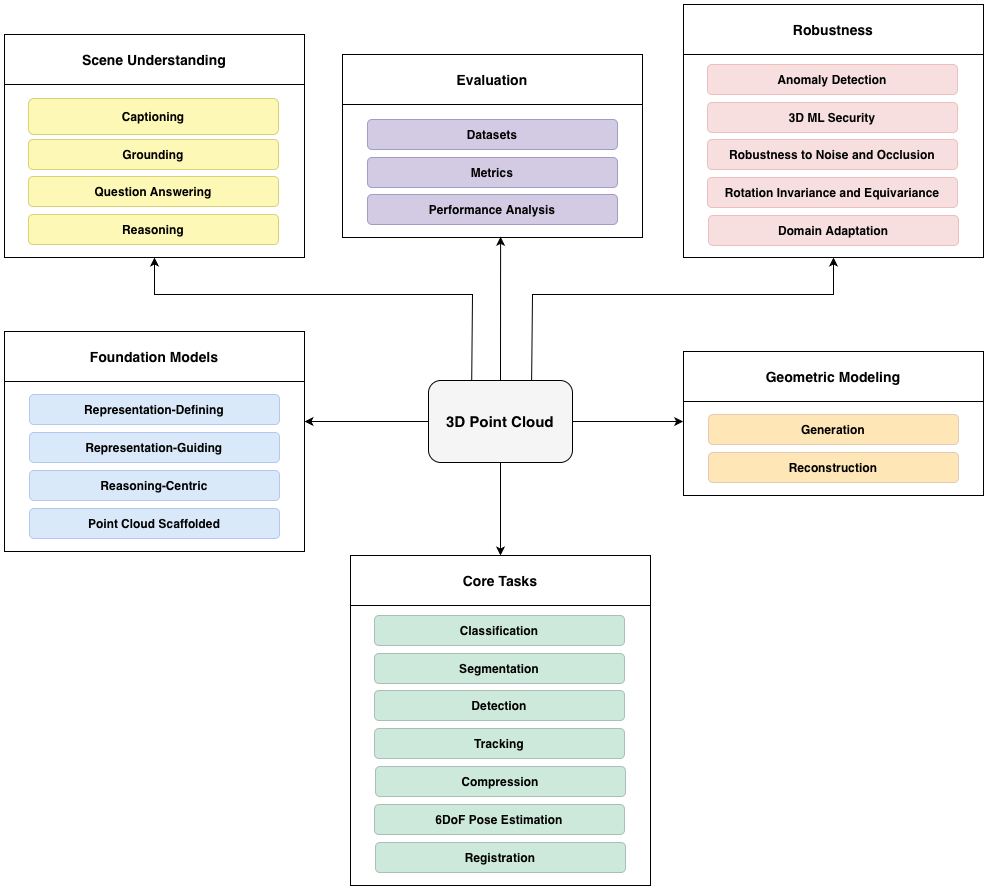

The diagram above was exported from draw.io. Its source (the exported page's mxGraphModel, read from the mxfile embedded in the PNG):
<mxGraphModel dx="1751" dy="1076" grid="1" gridSize="10" guides="1" tooltips="1" connect="1" arrows="1" fold="1" page="1" pageScale="1" pageWidth="1030" pageHeight="950" math="0" shadow="0">
  <root>
    <mxCell id="0" />
    <mxCell id="1" parent="0" />
    <mxCell id="LzY9VKTthfx_6SZGqwTQ-1" parent="1" style="swimlane;childLayout=stackLayout;horizontal=1;startSize=50;horizontalStack=0;rounded=0;fontSize=14;fontStyle=0;strokeWidth=1;resizeParent=0;resizeLast=1;shadow=1;dashed=0;align=center;arcSize=4;whiteSpace=wrap;html=1;fillColor=#FFFFFF;strokeColor=#000000;" value="&lt;b&gt;Robustness&lt;/b&gt;" vertex="1">
      <mxGeometry height="253" width="300" x="700" y="30" as="geometry">
        <mxRectangle height="50" width="110" x="877" y="1190" as="alternateBounds" />
      </mxGeometry>
    </mxCell>
    <mxCell id="LzY9VKTthfx_6SZGqwTQ-2" parent="LzY9VKTthfx_6SZGqwTQ-1" style="align=left;strokeColor=#000000;fillColor=#FFFFFF;spacingLeft=4;spacingRight=4;fontSize=12;verticalAlign=top;resizable=0;rotatable=0;part=1;html=1;whiteSpace=wrap;" value="" vertex="1">
      <mxGeometry height="203" width="300" y="50" as="geometry" />
    </mxCell>
    <mxCell id="LzY9VKTthfx_6SZGqwTQ-3" parent="1" style="rounded=1;whiteSpace=wrap;html=1;fillColor=#F7DFDF;strokeColor=#EFBDBD;" value="&lt;b&gt;Anomaly Detection&lt;/b&gt;" vertex="1">
      <mxGeometry height="30" width="250" x="724" y="90" as="geometry" />
    </mxCell>
    <mxCell id="LzY9VKTthfx_6SZGqwTQ-4" parent="1" style="rounded=1;whiteSpace=wrap;html=1;fillColor=#F7DFDF;strokeColor=#EFBDBD;" value="&lt;b&gt;3D ML Security&lt;/b&gt;" vertex="1">
      <mxGeometry height="30" width="250" x="724" y="128" as="geometry" />
    </mxCell>
    <mxCell id="LzY9VKTthfx_6SZGqwTQ-5" parent="1" style="rounded=1;whiteSpace=wrap;html=1;fillColor=#F7DFDF;strokeColor=#EFBDBD;" value="&lt;b&gt;Robustness to Noise and Occlusion&lt;/b&gt;" vertex="1">
      <mxGeometry height="30" width="250" x="724" y="165" as="geometry" />
    </mxCell>
    <mxCell id="LzY9VKTthfx_6SZGqwTQ-6" parent="1" style="rounded=1;whiteSpace=wrap;html=1;fillColor=#F7DFDF;strokeColor=#EFBDBD;" value="&lt;b&gt;Rotation Invariance and&amp;nbsp;Equivariance&lt;/b&gt;" vertex="1">
      <mxGeometry height="30" width="250" x="724" y="203" as="geometry" />
    </mxCell>
    <mxCell id="LzY9VKTthfx_6SZGqwTQ-7" parent="1" style="rounded=1;whiteSpace=wrap;html=1;fillColor=#F7DFDF;strokeColor=#EFBDBD;" value="&lt;b&gt;Domain Adaptation&lt;/b&gt;" vertex="1">
      <mxGeometry height="30" width="250" x="725" y="241" as="geometry" />
    </mxCell>
    <mxCell id="LzY9VKTthfx_6SZGqwTQ-8" parent="1" style="swimlane;childLayout=stackLayout;horizontal=1;startSize=50;horizontalStack=0;rounded=0;fontSize=14;fontStyle=0;strokeWidth=1;resizeParent=0;resizeLast=1;shadow=1;dashed=0;align=center;arcSize=4;whiteSpace=wrap;html=1;fillColor=#FFFFFF;strokeColor=#000000;" value="&lt;b&gt;Evaluation&lt;/b&gt;" vertex="1">
      <mxGeometry height="183" width="300" x="359" y="80" as="geometry" />
    </mxCell>
    <mxCell id="LzY9VKTthfx_6SZGqwTQ-9" parent="LzY9VKTthfx_6SZGqwTQ-8" style="align=left;strokeColor=#000000;fillColor=#FFFFFF;spacingLeft=4;spacingRight=4;fontSize=12;verticalAlign=top;resizable=0;rotatable=0;part=1;html=1;whiteSpace=wrap;" value="" vertex="1">
      <mxGeometry height="133" width="300" y="50" as="geometry" />
    </mxCell>
    <mxCell id="LzY9VKTthfx_6SZGqwTQ-10" parent="1" style="rounded=1;whiteSpace=wrap;html=1;fillColor=#D2CBE3;strokeColor=#9F9FC6;" value="&lt;b&gt;Datasets&lt;/b&gt;" vertex="1">
      <mxGeometry height="30" width="250" x="384" y="145" as="geometry" />
    </mxCell>
    <mxCell id="LzY9VKTthfx_6SZGqwTQ-11" parent="1" style="rounded=1;whiteSpace=wrap;html=1;fillColor=#D2CBE3;strokeColor=#9F9FC6;" value="&lt;b&gt;Metrics&lt;/b&gt;" vertex="1">
      <mxGeometry height="30" width="250" x="384" y="183" as="geometry" />
    </mxCell>
    <mxCell id="LzY9VKTthfx_6SZGqwTQ-12" parent="1" style="rounded=1;whiteSpace=wrap;html=1;fillColor=#D2CBE3;strokeColor=#9F9FC6;" value="&lt;b&gt;Performance Analysis&lt;/b&gt;" vertex="1">
      <mxGeometry height="30" width="250" x="384" y="220" as="geometry" />
    </mxCell>
    <mxCell id="LzY9VKTthfx_6SZGqwTQ-13" edge="1" parent="1" source="LzY9VKTthfx_6SZGqwTQ-23" style="endArrow=classic;html=1;rounded=0;exitX=0.5;exitY=0;exitDx=0;exitDy=0;shadow=1;entryX=0.527;entryY=0.995;entryDx=0;entryDy=0;entryPerimeter=0;" target="LzY9VKTthfx_6SZGqwTQ-9" value="">
      <mxGeometry height="50" relative="1" width="50" as="geometry">
        <mxPoint x="519" y="363" as="sourcePoint" />
        <mxPoint x="517" y="265" as="targetPoint" />
      </mxGeometry>
    </mxCell>
    <mxCell id="LzY9VKTthfx_6SZGqwTQ-14" parent="1" style="swimlane;childLayout=stackLayout;horizontal=1;startSize=50;horizontalStack=0;rounded=0;fontSize=14;fontStyle=0;strokeWidth=1;resizeParent=0;resizeLast=1;shadow=1;dashed=0;align=center;arcSize=4;whiteSpace=wrap;html=1;fillColor=#FFFFFF;strokeColor=#000000;swimlaneFillColor=none;" value="&lt;b&gt;Scene Understanding&lt;/b&gt;" vertex="1">
      <mxGeometry height="223" width="300" x="21" y="60" as="geometry" />
    </mxCell>
    <mxCell id="LzY9VKTthfx_6SZGqwTQ-15" parent="LzY9VKTthfx_6SZGqwTQ-14" style="align=left;strokeColor=#000000;fillColor=#FFFFFF;spacingLeft=4;spacingRight=4;fontSize=12;verticalAlign=top;resizable=0;rotatable=0;part=1;html=1;whiteSpace=wrap;" value="" vertex="1">
      <mxGeometry height="173" width="300" y="50" as="geometry" />
    </mxCell>
    <mxCell id="LzY9VKTthfx_6SZGqwTQ-16" parent="1" style="rounded=1;whiteSpace=wrap;html=1;fillColor=#FEF8B6;strokeColor=#D7D273;" value="&lt;b&gt;Captioning&lt;/b&gt;" vertex="1">
      <mxGeometry height="36" width="250" x="45" y="124" as="geometry" />
    </mxCell>
    <mxCell id="LzY9VKTthfx_6SZGqwTQ-17" parent="1" style="rounded=1;whiteSpace=wrap;html=1;fillColor=#FEF8B6;strokeColor=#D7D273;" value="&lt;b&gt;Grounding&lt;/b&gt;" vertex="1">
      <mxGeometry height="30" width="250" x="45" y="165" as="geometry" />
    </mxCell>
    <mxCell id="LzY9VKTthfx_6SZGqwTQ-18" parent="1" style="rounded=1;whiteSpace=wrap;html=1;fillColor=#FEF8B6;strokeColor=#D7D273;" value="&lt;b&gt;Question Answering&lt;/b&gt;" vertex="1">
      <mxGeometry height="30" width="250" x="45" y="202" as="geometry" />
    </mxCell>
    <mxCell id="LzY9VKTthfx_6SZGqwTQ-19" parent="1" style="rounded=1;whiteSpace=wrap;html=1;fillColor=#FEF8B6;strokeColor=#D7D273;" value="&lt;b&gt;Reasoning&lt;/b&gt;" vertex="1">
      <mxGeometry height="30" width="250" x="45" y="240" as="geometry" />
    </mxCell>
    <mxCell id="LzY9VKTthfx_6SZGqwTQ-20" edge="1" parent="1" source="LzY9VKTthfx_6SZGqwTQ-23" style="endArrow=classic;html=1;rounded=0;exitX=0.299;exitY=0.2;exitDx=0;exitDy=0;entryX=0.5;entryY=1;entryDx=0;entryDy=0;exitPerimeter=0;shadow=1;" target="LzY9VKTthfx_6SZGqwTQ-14" value="">
      <mxGeometry height="50" relative="1" width="50" as="geometry">
        <Array as="points">
          <mxPoint x="489" y="320" />
          <mxPoint x="171" y="320" />
        </Array>
        <mxPoint x="489" y="363" as="sourcePoint" />
        <mxPoint x="493" y="420" as="targetPoint" />
      </mxGeometry>
    </mxCell>
    <mxCell id="LzY9VKTthfx_6SZGqwTQ-21" edge="1" parent="1" source="LzY9VKTthfx_6SZGqwTQ-23" style="endArrow=classic;html=1;rounded=0;exitX=0.715;exitY=0.2;exitDx=0;exitDy=0;entryX=0.5;entryY=1;entryDx=0;entryDy=0;exitPerimeter=0;shadow=1;" target="LzY9VKTthfx_6SZGqwTQ-1" value="">
      <mxGeometry height="50" relative="1" width="50" as="geometry">
        <Array as="points">
          <mxPoint x="549" y="320" />
          <mxPoint x="850" y="320" />
        </Array>
        <mxPoint x="549" y="363" as="sourcePoint" />
        <mxPoint x="723" y="330" as="targetPoint" />
      </mxGeometry>
    </mxCell>
    <mxCell id="LhCL_5w8huFo9YqCg1zF-10" edge="1" parent="1" source="LzY9VKTthfx_6SZGqwTQ-23" style="edgeStyle=orthogonalEdgeStyle;rounded=0;orthogonalLoop=1;jettySize=auto;html=1;">
      <mxGeometry relative="1" as="geometry">
        <mxPoint x="321" y="447" as="targetPoint" />
      </mxGeometry>
    </mxCell>
    <mxCell id="LhCL_5w8huFo9YqCg1zF-12" edge="1" parent="1" source="LzY9VKTthfx_6SZGqwTQ-23" style="edgeStyle=orthogonalEdgeStyle;rounded=0;orthogonalLoop=1;jettySize=auto;html=1;entryX=0.5;entryY=0;entryDx=0;entryDy=0;" target="LzY9VKTthfx_6SZGqwTQ-33">
      <mxGeometry relative="1" as="geometry" />
    </mxCell>
    <mxCell id="LzY9VKTthfx_6SZGqwTQ-23" parent="1" style="rounded=1;whiteSpace=wrap;html=1;fillColor=#F5F5F5;strokeColor=#000000;shadow=1;" value="&lt;b&gt;&lt;font style=&quot;font-size: 15px;&quot;&gt;3D Point Cloud&lt;/font&gt;&lt;/b&gt;" vertex="1">
      <mxGeometry height="82" width="144" x="445" y="406" as="geometry" />
    </mxCell>
    <mxCell id="LzY9VKTthfx_6SZGqwTQ-24" parent="1" style="swimlane;childLayout=stackLayout;horizontal=1;startSize=50;horizontalStack=0;rounded=0;fontSize=14;fontStyle=0;strokeWidth=1;resizeParent=0;resizeLast=1;shadow=1;dashed=0;align=center;arcSize=4;whiteSpace=wrap;html=1;fillColor=#FFFFFF;strokeColor=#000000;" value="&lt;b&gt;Geometric Modeling&lt;/b&gt;" vertex="1">
      <mxGeometry height="144" width="300" x="700" y="377" as="geometry" />
    </mxCell>
    <mxCell id="LzY9VKTthfx_6SZGqwTQ-25" parent="LzY9VKTthfx_6SZGqwTQ-24" style="align=left;strokeColor=#000000;fillColor=#FFFFFF;spacingLeft=4;spacingRight=4;fontSize=12;verticalAlign=top;resizable=0;rotatable=0;part=1;html=1;whiteSpace=wrap;" value="" vertex="1">
      <mxGeometry height="94" width="300" y="50" as="geometry" />
    </mxCell>
    <mxCell id="LzY9VKTthfx_6SZGqwTQ-26" parent="1" style="rounded=1;whiteSpace=wrap;html=1;fillColor=#FFE6B6;strokeColor=#E2CAB5;" value="&lt;b&gt;Generation&lt;/b&gt;" vertex="1">
      <mxGeometry height="30" width="250" x="725" y="440" as="geometry" />
    </mxCell>
    <mxCell id="LzY9VKTthfx_6SZGqwTQ-27" parent="1" style="rounded=1;whiteSpace=wrap;html=1;fillColor=#FFE6B6;strokeColor=#E2CAB5;" value="&lt;b&gt;Reconstruction&lt;/b&gt;" vertex="1">
      <mxGeometry height="30" width="250" x="725" y="478" as="geometry" />
    </mxCell>
    <mxCell id="LzY9VKTthfx_6SZGqwTQ-28" parent="1" style="swimlane;childLayout=stackLayout;horizontal=1;startSize=50;horizontalStack=0;rounded=0;fontSize=14;fontStyle=0;strokeWidth=1;resizeParent=0;resizeLast=1;shadow=1;dashed=0;align=center;arcSize=4;whiteSpace=wrap;html=1;fillColor=#FFFFFF;strokeColor=#000000;" value="&lt;b&gt;Foundation Models&lt;/b&gt;" vertex="1">
      <mxGeometry height="220" width="300" x="21" y="357" as="geometry">
        <mxRectangle height="50" width="160" x="234" y="1508" as="alternateBounds" />
      </mxGeometry>
    </mxCell>
    <mxCell id="LzY9VKTthfx_6SZGqwTQ-29" parent="LzY9VKTthfx_6SZGqwTQ-28" style="align=left;strokeColor=#000000;fillColor=#FFFFFF;spacingLeft=4;spacingRight=4;fontSize=12;verticalAlign=top;resizable=0;rotatable=0;part=1;html=1;whiteSpace=wrap;" value="" vertex="1">
      <mxGeometry height="170" width="300" y="50" as="geometry" />
    </mxCell>
    <mxCell id="LzY9VKTthfx_6SZGqwTQ-30" parent="1" style="rounded=1;whiteSpace=wrap;html=1;fillColor=#DAE9FA;strokeColor=#B4C7F2;" value="&lt;b&gt;Representation-Defining&lt;/b&gt;" vertex="1">
      <mxGeometry height="30" width="250" x="46" y="420" as="geometry" />
    </mxCell>
    <mxCell id="LzY9VKTthfx_6SZGqwTQ-31" parent="1" style="rounded=1;whiteSpace=wrap;html=1;fillColor=#DAE9FA;strokeColor=#B4C7F2;" value="&lt;b&gt;Representation-Guiding&lt;/b&gt;" vertex="1">
      <mxGeometry height="30" width="250" x="46" y="458" as="geometry" />
    </mxCell>
    <mxCell id="LzY9VKTthfx_6SZGqwTQ-33" parent="1" style="swimlane;childLayout=stackLayout;horizontal=1;startSize=50;horizontalStack=0;rounded=0;fontSize=14;fontStyle=0;strokeWidth=1;resizeParent=0;resizeLast=1;shadow=1;dashed=0;align=center;arcSize=4;whiteSpace=wrap;html=1;fillColor=#FFFFFF;strokeColor=#000000;movable=1;resizable=1;rotatable=1;deletable=1;editable=1;locked=0;connectable=1;" value="&lt;b&gt;Core Tasks&lt;/b&gt;" vertex="1">
      <mxGeometry height="330" width="300" x="367" y="581" as="geometry">
        <mxRectangle height="50" width="110" x="338" y="1740" as="alternateBounds" />
      </mxGeometry>
    </mxCell>
    <mxCell id="LzY9VKTthfx_6SZGqwTQ-34" parent="LzY9VKTthfx_6SZGqwTQ-33" style="align=left;strokeColor=#000000;fillColor=#FFFFFF;spacingLeft=4;spacingRight=4;fontSize=12;verticalAlign=top;resizable=0;rotatable=0;part=1;html=1;whiteSpace=wrap;" value="" vertex="1">
      <mxGeometry height="280" width="300" y="50" as="geometry" />
    </mxCell>
    <mxCell id="LzY9VKTthfx_6SZGqwTQ-35" parent="1" style="rounded=1;whiteSpace=wrap;html=1;gradientColor=none;fillColor=#CDE9DC;strokeColor=#A9BFB8;" value="&lt;b&gt;Classification&lt;/b&gt;" vertex="1">
      <mxGeometry height="30" width="250" x="391" y="641" as="geometry" />
    </mxCell>
    <mxCell id="LzY9VKTthfx_6SZGqwTQ-36" parent="1" style="rounded=1;whiteSpace=wrap;html=1;fillColor=#CDE9DC;strokeColor=#A9BFB8;" value="&lt;b&gt;Segmentation&lt;/b&gt;" vertex="1">
      <mxGeometry height="30" width="250" x="391" y="679" as="geometry" />
    </mxCell>
    <mxCell id="LzY9VKTthfx_6SZGqwTQ-37" parent="1" style="rounded=1;whiteSpace=wrap;html=1;fillColor=#CDE9DC;strokeColor=#A9BFB8;" value="&lt;b&gt;Detection&lt;/b&gt;" vertex="1">
      <mxGeometry height="30" width="250" x="391" y="716" as="geometry" />
    </mxCell>
    <mxCell id="LzY9VKTthfx_6SZGqwTQ-38" parent="1" style="rounded=1;whiteSpace=wrap;html=1;fillColor=#CDE9DC;strokeColor=#A9BFB8;" value="&lt;b&gt;Tracking&lt;/b&gt;" vertex="1">
      <mxGeometry height="30" width="250" x="391" y="754" as="geometry" />
    </mxCell>
    <mxCell id="LzY9VKTthfx_6SZGqwTQ-39" parent="1" style="rounded=1;whiteSpace=wrap;html=1;fillColor=#CDE9DC;strokeColor=#A9BFB8;" value="&lt;b&gt;Compression&lt;/b&gt;" vertex="1">
      <mxGeometry height="30" width="250" x="392" y="792" as="geometry" />
    </mxCell>
    <mxCell id="LzY9VKTthfx_6SZGqwTQ-41" parent="1" style="rounded=1;whiteSpace=wrap;html=1;fillColor=#CDE9DC;strokeColor=#A9BFB8;" value="&lt;b&gt;6DoF Pose Estimation&lt;/b&gt;" vertex="1">
      <mxGeometry height="30" width="250" x="391" y="830" as="geometry" />
    </mxCell>
    <mxCell id="LhCL_5w8huFo9YqCg1zF-2" parent="1" style="rounded=1;whiteSpace=wrap;html=1;fillColor=#CDE9DC;strokeColor=#A9BFB8;" value="&lt;b&gt;Registration&lt;/b&gt;" vertex="1">
      <mxGeometry height="30" width="250" x="392" y="868" as="geometry" />
    </mxCell>
    <mxCell id="LhCL_5w8huFo9YqCg1zF-4" parent="1" style="rounded=1;whiteSpace=wrap;html=1;fillColor=#DAE9FA;strokeColor=#B4C7F2;" value="&lt;b&gt;Reasoning-Centric&lt;/b&gt;" vertex="1">
      <mxGeometry height="30" width="250" x="46" y="496" as="geometry" />
    </mxCell>
    <mxCell id="LhCL_5w8huFo9YqCg1zF-5" parent="1" style="rounded=1;whiteSpace=wrap;html=1;fillColor=#DAE9FA;strokeColor=#B4C7F2;" value="&lt;b&gt;Point Cloud Scaffolded&lt;/b&gt;" vertex="1">
      <mxGeometry height="30" width="250" x="46" y="534" as="geometry" />
    </mxCell>
    <mxCell id="LhCL_5w8huFo9YqCg1zF-11" edge="1" parent="1" source="LzY9VKTthfx_6SZGqwTQ-23" style="edgeStyle=orthogonalEdgeStyle;rounded=0;orthogonalLoop=1;jettySize=auto;html=1;entryX=-0.001;entryY=0.213;entryDx=0;entryDy=0;entryPerimeter=0;" target="LzY9VKTthfx_6SZGqwTQ-25">
      <mxGeometry relative="1" as="geometry" />
    </mxCell>
  </root>
</mxGraphModel>